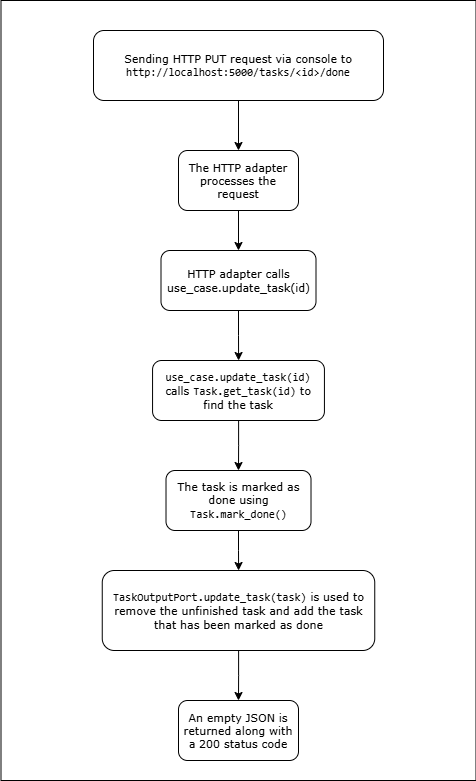

The diagram above was exported from draw.io. Its source (the exported page's mxGraphModel, read from the mxfile embedded in the PNG):
<mxGraphModel dx="872" dy="505" grid="1" gridSize="10" guides="1" tooltips="1" connect="1" arrows="1" fold="1" page="1" pageScale="1" pageWidth="827" pageHeight="1169" math="0" shadow="0">
  <root>
    <mxCell id="0" />
    <mxCell id="1" parent="0" />
    <mxCell id="0PIM_QMdhLFPUUIqun5u-20" value="" style="rounded=0;whiteSpace=wrap;html=1;fontFamily=Verdana;fontSize=11;" parent="1" vertex="1">
      <mxGeometry x="107.5" width="475" height="780" as="geometry" />
    </mxCell>
    <mxCell id="0PIM_QMdhLFPUUIqun5u-3" value="" style="edgeStyle=orthogonalEdgeStyle;rounded=0;orthogonalLoop=1;jettySize=auto;html=1;fontFamily=Verdana;fontSize=11;" parent="1" source="0PIM_QMdhLFPUUIqun5u-1" target="0PIM_QMdhLFPUUIqun5u-2" edge="1">
      <mxGeometry relative="1" as="geometry" />
    </mxCell>
    <mxCell id="0PIM_QMdhLFPUUIqun5u-1" value="&lt;p&gt;Sending HTTP PUT request via console to &lt;code&gt;http://localhost:5000/tasks/&amp;lt;id&amp;gt;/done&lt;/code&gt;&lt;/p&gt;" style="rounded=1;whiteSpace=wrap;html=1;fontFamily=Verdana;fontSize=11;" parent="1" vertex="1">
      <mxGeometry x="200" y="30" width="290" height="70" as="geometry" />
    </mxCell>
    <mxCell id="0PIM_QMdhLFPUUIqun5u-5" value="" style="edgeStyle=orthogonalEdgeStyle;rounded=0;orthogonalLoop=1;jettySize=auto;html=1;fontFamily=Verdana;fontSize=11;" parent="1" source="0PIM_QMdhLFPUUIqun5u-2" target="0PIM_QMdhLFPUUIqun5u-4" edge="1">
      <mxGeometry relative="1" as="geometry" />
    </mxCell>
    <mxCell id="0PIM_QMdhLFPUUIqun5u-2" value="&lt;p&gt;The HTTP adapter processes the request&lt;/p&gt;" style="whiteSpace=wrap;html=1;rounded=1;fontFamily=Verdana;fontSize=11;" parent="1" vertex="1">
      <mxGeometry x="285" y="150" width="120" height="60" as="geometry" />
    </mxCell>
    <mxCell id="0PIM_QMdhLFPUUIqun5u-7" value="" style="edgeStyle=orthogonalEdgeStyle;rounded=0;orthogonalLoop=1;jettySize=auto;html=1;fontFamily=Verdana;fontSize=11;" parent="1" source="0PIM_QMdhLFPUUIqun5u-4" target="0PIM_QMdhLFPUUIqun5u-6" edge="1">
      <mxGeometry relative="1" as="geometry" />
    </mxCell>
    <mxCell id="0PIM_QMdhLFPUUIqun5u-4" value="&lt;p&gt;HTTP adapter calls use_case.update_task(id)&lt;/p&gt;" style="whiteSpace=wrap;html=1;rounded=1;fontFamily=Verdana;fontSize=11;" parent="1" vertex="1">
      <mxGeometry x="267.5" y="250" width="155" height="60" as="geometry" />
    </mxCell>
    <mxCell id="0PIM_QMdhLFPUUIqun5u-9" value="" style="edgeStyle=orthogonalEdgeStyle;rounded=0;orthogonalLoop=1;jettySize=auto;html=1;fontFamily=Verdana;fontSize=11;" parent="1" source="0PIM_QMdhLFPUUIqun5u-6" target="0PIM_QMdhLFPUUIqun5u-8" edge="1">
      <mxGeometry relative="1" as="geometry" />
    </mxCell>
    <mxCell id="0PIM_QMdhLFPUUIqun5u-6" value="&lt;p&gt;&lt;code&gt;use_case.update_task(id)&lt;/code&gt; calls &lt;code&gt;Task.get_task(id)&lt;/code&gt; to find the task&lt;/p&gt;" style="whiteSpace=wrap;html=1;rounded=1;fontFamily=Verdana;fontSize=11;" parent="1" vertex="1">
      <mxGeometry x="259.06" y="360" width="171.87" height="60" as="geometry" />
    </mxCell>
    <mxCell id="0PIM_QMdhLFPUUIqun5u-16" value="" style="edgeStyle=orthogonalEdgeStyle;rounded=0;orthogonalLoop=1;jettySize=auto;html=1;fontFamily=Verdana;fontSize=11;" parent="1" source="0PIM_QMdhLFPUUIqun5u-8" target="0PIM_QMdhLFPUUIqun5u-15" edge="1">
      <mxGeometry relative="1" as="geometry" />
    </mxCell>
    <mxCell id="0PIM_QMdhLFPUUIqun5u-8" value="&lt;p&gt;The task is marked as done using &lt;code&gt;Task.mark_done()&lt;/code&gt;&lt;/p&gt;" style="whiteSpace=wrap;html=1;rounded=1;fontFamily=Verdana;fontSize=11;" parent="1" vertex="1">
      <mxGeometry x="272.51" y="470" width="145" height="60" as="geometry" />
    </mxCell>
    <mxCell id="0PIM_QMdhLFPUUIqun5u-18" value="" style="edgeStyle=orthogonalEdgeStyle;rounded=0;orthogonalLoop=1;jettySize=auto;html=1;fontFamily=Verdana;fontSize=11;" parent="1" source="0PIM_QMdhLFPUUIqun5u-15" target="0PIM_QMdhLFPUUIqun5u-17" edge="1">
      <mxGeometry relative="1" as="geometry" />
    </mxCell>
    <mxCell id="0PIM_QMdhLFPUUIqun5u-15" value="&lt;p&gt;&lt;code&gt;TaskOutputPort.update_task(task)&lt;/code&gt; is used to remove the unfinished task and add the task that has been marked as done&lt;/p&gt;" style="whiteSpace=wrap;html=1;rounded=1;fontFamily=Verdana;fontSize=11;" parent="1" vertex="1">
      <mxGeometry x="208.75" y="570" width="272.5" height="80" as="geometry" />
    </mxCell>
    <mxCell id="0PIM_QMdhLFPUUIqun5u-17" value="&lt;p&gt;An empty JSON is returned along with a 200 status code&lt;/p&gt;" style="whiteSpace=wrap;html=1;rounded=1;fontFamily=Verdana;fontSize=11;" parent="1" vertex="1">
      <mxGeometry x="285" y="700" width="120" height="60" as="geometry" />
    </mxCell>
  </root>
</mxGraphModel>